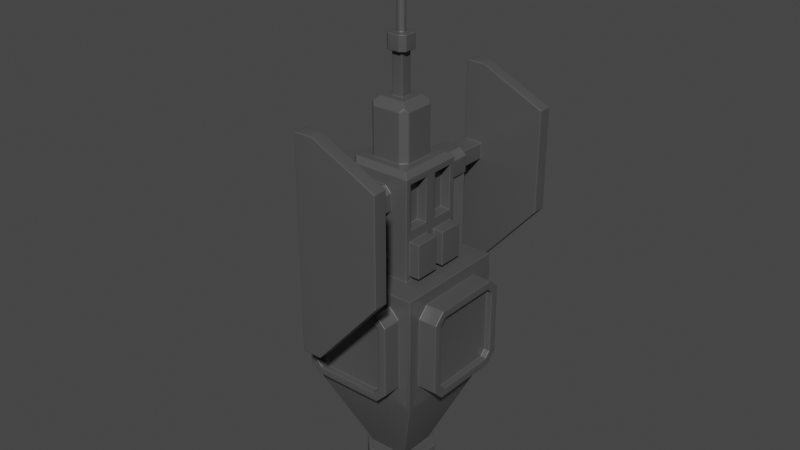 # Source: Drone.blend  (saved by Blender 3.0.42; exported with 4.5.12 LTS)
import bpy
from mathutils import Matrix  # noqa: F401  (used for matrix-valued properties, if any)

bpy.ops.wm.read_factory_settings(use_empty=True)
scene = bpy.context.scene
scene.name = 'Scene'

# ---- collections
col_collection = bpy.data.collections.new('Collection'); scene.collection.children.link(col_collection)

# ---- materials (node trees are filled in below, after node groups)
mat_material = bpy.data.materials.new('Material')
mat_material.alpha_threshold = 0.0
mat_material.use_transparent_shadow = False
mat_material.line_color = (0.0, 0.0, 0.0, 1.0)

# ---- node groups
ng_auto_smooth = bpy.data.node_groups.new('Auto Smooth', 'GeometryNodeTree')
_s = ng_auto_smooth.interface.new_socket(name='Geometry', in_out='OUTPUT', socket_type='NodeSocketGeometry')
_s = ng_auto_smooth.interface.new_socket(name='Geometry', in_out='INPUT', socket_type='NodeSocketGeometry')
_s = ng_auto_smooth.interface.new_socket(name='Angle', in_out='INPUT', socket_type='NodeSocketFloat')
_s.subtype = 'ANGLE'
_s.min_value = 0.0
_s.max_value = 3.142
ng_auto_smooth.is_modifier = True
_N = ng_auto_smooth.nodes; _L = ng_auto_smooth.links
n0 = _N.new('NodeGroupOutput'); n0.name = 'Group Output'; n0.location = (480, -100)
n1 = _N.new('NodeGroupInput'); n1.name = 'Group Input'; n1.location = (-420, -300)
n2 = _N.new('NodeGroupInput'); n2.name = 'Group Input.001'; n2.location = (-60, -100)
n3 = _N.new('GeometryNodeSetShadeSmooth'); n3.name = 'Set Shade Smooth'; n3.location = (120, -100)
n3.domain = 'EDGE'
n4 = _N.new('GeometryNodeSetShadeSmooth'); n4.name = 'Set Shade Smooth.001'; n4.location = (300, -100)
n5 = _N.new('GeometryNodeInputMeshEdgeAngle'); n5.name = 'Edge Angle'; n5.location = (-420, -220)
n6 = _N.new('GeometryNodeInputEdgeSmooth'); n6.name = 'Is Edge Smooth'; n6.location = (-60, -160)
n7 = _N.new('GeometryNodeInputShadeSmooth'); n7.name = 'Is Face Smooth'; n7.location = (-240, -340)
n8 = _N.new('FunctionNodeBooleanMath'); n8.name = 'Boolean Math'; n8.location = (-60, -220)
n9 = _N.new('FunctionNodeCompare'); n9.name = 'Compare'; n9.location = (-240, -180)
n9.operation = 'LESS_EQUAL'
_L.new(n5.outputs[0], n9.inputs[0])
_L.new(n4.outputs[0], n0.inputs[0])
_L.new(n1.outputs[1], n9.inputs[1])
_L.new(n9.outputs[0], n8.inputs[0])
_L.new(n7.outputs[0], n8.inputs[1])
_L.new(n2.outputs[0], n3.inputs[0])
_L.new(n6.outputs[0], n3.inputs[1])
_L.new(n3.outputs[0], n4.inputs[0])
_L.new(n8.outputs[0], n3.inputs[2])
n0.is_active_output = True

# ---- material node trees
mat_material.use_nodes = True; mat_material.node_tree.nodes.clear()
_N = mat_material.node_tree.nodes; _L = mat_material.node_tree.links
n0 = _N.new('ShaderNodeOutputMaterial'); n0.name = 'Material Output'; n0.location = (300, 300)
n1 = _N.new('ShaderNodeBsdfPrincipled'); n1.name = 'Principled BSDF'; n1.location = (10, 300)
n1.distribution = 'GGX'
n1.subsurface_method = 'RANDOM_WALK_SKIN'
n1.inputs[0].default_value = (0.07658, 0.07658, 0.07658, 1.0)
n1.inputs[2].default_value = 0.4
n1.inputs[3].default_value = 1.45
n1.inputs[27].default_value = (0.0, 0.0, 0.0, 1.0)
n1.inputs[28].default_value = 1.0
_L.new(n1.outputs[0], n0.inputs[0])
n0.is_active_output = True

# ---- world
world_world = bpy.data.worlds.new('World'); scene.world = world_world
world_world.use_nodes = True; world_world.node_tree.nodes.clear()
_N = world_world.node_tree.nodes; _L = world_world.node_tree.links
n0 = _N.new('ShaderNodeOutputWorld'); n0.name = 'World Output'; n0.location = (300, 300)
n1 = _N.new('ShaderNodeBackground'); n1.name = 'Background'; n1.location = (10, 300)
n1.inputs[0].default_value = (0.05088, 0.05088, 0.05088, 1.0)
_L.new(n1.outputs[0], n0.inputs[0])
n0.is_active_output = True
world_world.color = (0.05088, 0.05088, 0.05088)
world_world.use_sun_shadow = False
world_world.sun_shadow_jitter_overblur = 0.0

# ---- meshes
me_cube = bpy.data.meshes.new('Cube')
me_cube.from_pydata([(1.0, 1.0, 1.0), (1.0, 1.0, -1.0), (1.0, -1.0, 1.0), (1.0, -1.0, -1.0), (-1.0, 1.0, 1.0), (-1.0, 1.0, -1.0), (-1.0, -1.0, 1.0), (-1.0, -1.0, -1.0), (0.575, -0.575, 1.0), (0.575, 0.575, 1.0), (0.575, -0.575, 1.736), (0.575, 0.575, 1.736), (0.785, -1.0, -0.6016), (0.6016, -1.0, -0.785), (0.9146, -1.0, -0.9146), (0.6016, -1.0, 0.785), (0.785, -1.0, 0.6016), (0.9146, -1.0, 0.9146), (-0.785, -1.0, 0.6016), (-0.6016, -1.0, 0.785), (-0.9146, -1.0, 0.9146), (-0.6016, -1.0, -0.785), (-0.785, -1.0, -0.6016), (-0.9146, -1.0, -0.9146), (-1.0, -0.785, -0.6016), (-1.0, -0.6016, -0.785), (-1.0, -0.9146, -0.9146), (-1.0, -0.6016, 0.785), (-1.0, -0.785, 0.6016), (-1.0, -0.9146, 0.9146), (-1.0, 0.785, 0.6016), (-1.0, 0.6016, 0.785), (-1.0, 0.9146, 0.9146), (-1.0, 0.6016, -0.785), (-1.0, 0.785, -0.6016), (-1.0, 0.9146, -0.9146), (1.0, 0.785, -0.6016), (1.0, 0.6016, -0.785), (1.0, 0.9146, -0.9146), (1.0, 0.6016, 0.785), (1.0, 0.785, 0.6016), (1.0, 0.9146, 0.9146), (1.0, -0.785, 0.6016), (1.0, -0.6016, 0.785), (1.0, -0.9146, 0.9146), (1.0, -0.6016, -0.785), (1.0, -0.785, -0.6016), (1.0, -0.9146, -0.9146), (-0.785, 1.0, -0.6016), (-0.6016, 1.0, -0.785), (-0.9146, 1.0, -0.9146), (-0.6016, 1.0, 0.785), (-0.785, 1.0, 0.6016), (-0.9146, 1.0, 0.9146), (0.785, 1.0, 0.6016), (0.6016, 1.0, 0.785), (0.9146, 1.0, 0.9146), (0.6016, 1.0, -0.785), (0.785, 1.0, -0.6016), (0.9146, 1.0, -0.9146), (0.6437, -1.322, 0.5431), (0.5431, -1.322, 0.6437), (0.5431, -1.322, -0.6437), (0.6437, -1.322, -0.5431), (-0.6437, -1.322, -0.5431), (-0.5431, -1.322, -0.6437), (-0.5431, -1.322, 0.6437), (-0.6437, -1.322, 0.5431), (-1.322, -0.5431, -0.6437), (-1.322, -0.6437, -0.5431), (-1.322, -0.6437, 0.5431), (-1.322, -0.5431, 0.6437), (-1.322, 0.6437, -0.5431), (-1.322, 0.5431, -0.6437), (-1.322, 0.5431, 0.6437), (-1.322, 0.6437, 0.5431), (1.322, 0.6437, 0.5431), (1.322, 0.5431, 0.6437), (1.322, 0.5431, -0.6437), (1.322, 0.6437, -0.5431), (1.322, -0.6437, -0.5431), (1.322, -0.5431, -0.6437), (1.322, -0.5431, 0.6437), (1.322, -0.6437, 0.5431), (-0.6437, 1.322, 0.5431), (-0.5431, 1.322, 0.6437), (-0.5431, 1.322, -0.6437), (-0.6437, 1.322, -0.5431), (0.6437, 1.322, -0.5431), (0.5431, 1.322, -0.6437), (0.5431, 1.322, 0.6437), (0.6437, 1.322, 0.5431), (0.09779, -0.09779, 3.728), (-0.09779, -0.09779, 3.728), (0.09779, 0.09779, 3.728), (-0.09779, 0.09779, 3.728), (1.0, 0.0, 1.0), (-1.0, 0.0, 1.0), (0.575, 0.0, 1.0), (-0.575, 0.0, 1.0), (0.575, 0.0, 1.736), (-0.575, 0.0, 1.736), (0.3537, 0.0, 2.788), (-0.3537, 0.0, 2.788), (0.09779, 0.0, 3.728), (-0.09779, 0.0, 3.728), (-0.1644, -1.28, 2.122), (0.1644, -1.28, 2.122), (0.1644, -1.28, 2.402), (-0.1644, -1.28, 2.402), (0.1644, 1.28, 2.122), (-0.1644, 1.28, 2.122), (-0.1644, 1.28, 2.402), (0.1644, 1.28, 2.402), (0.1644, -1.84, 2.122), (-0.1644, -1.84, 2.122), (-0.1644, -1.84, 2.402), (0.1644, -1.84, 2.402), (-0.1644, 1.84, 2.122), (0.1644, 1.84, 2.122), (0.1644, 1.84, 2.402), (-0.1644, 1.84, 2.402), (0.1644, -2.077, 2.122), (-0.1644, -2.077, 2.122), (-0.1644, -2.077, 2.402), (0.1644, -2.077, 2.402), (-0.1644, 2.077, 2.122), (0.1644, 2.077, 2.122), (0.1644, 2.077, 2.402), (-0.1644, 2.077, 2.402), (0.1644, -1.84, 3.753), (-0.1644, -1.84, 3.753), (-0.1644, 1.84, 3.753), (0.1644, 1.84, 3.753), (0.1644, -2.077, 3.753), (-0.1644, -2.077, 3.753), (-0.1644, 2.077, 3.753), (0.1644, 2.077, 3.753), (0.1644, -1.84, 0.2184), (-0.1644, -1.84, 0.2184), (-0.1644, 1.84, 0.2184), (0.1644, 1.84, 0.2184), (0.1644, -2.077, 0.2184), (-0.1644, -2.077, 0.2184), (-0.1644, 2.077, 0.2184), (0.1644, 2.077, 0.2184), (1.27, -1.84, 2.122), (1.27, -1.84, 2.402), (1.27, 1.84, 2.402), (1.27, 1.84, 2.122), (1.27, -2.077, 2.122), (1.27, -2.077, 2.402), (1.27, 2.077, 2.402), (1.27, 2.077, 2.122), (1.27, 2.077, 3.228), (1.27, 1.84, 3.228), (1.27, -2.077, 3.228), (1.27, -1.84, 3.228), (1.27, 1.84, 1.477), (1.27, 2.077, 1.477), (1.27, -2.077, 1.477), (1.27, -1.84, 1.477), (-0.09779, 0.0, 4.435), (0.09779, 0.0, 4.435), (0.09779, -0.09779, 4.435), (-0.09779, -0.09779, 4.435), (-0.09779, 0.09779, 4.435), (0.09779, 0.09779, 4.435), (-0.1825, 0.0, 4.435), (0.1825, 0.0, 4.435), (-0.1825, 0.0, 4.692), (0.1825, 0.0, 4.692), (-0.07074, 0.0, 4.692), (0.07074, 0.0, 4.692), (-0.07074, 0.0, 6.298), (0.07074, 0.0, 6.298), (0.2241, -0.2241, 3.728), (-0.2241, -0.2241, 3.728), (0.3537, 0.0, 3.598), (0.2241, 0.0, 3.728), (-0.3537, 0.0, 3.598), (-0.2241, 0.0, 3.728), (-0.2241, 0.2241, 3.728), (0.2241, 0.2241, 3.728), (0.575, -0.575, 2.699), (0.4862, -0.4862, 2.788), (0.4862, 0.4862, 2.788), (0.575, 0.575, 2.699), (-0.4862, 0.4862, 2.788), (0.575, 0.0, 2.699), (0.4862, 0.0, 2.788), (-0.575, 0.0, 2.699), (-0.4862, 0.0, 2.788), (0.2834, -0.575, 2.119), (0.1671, -0.575, 2.003), (0.3692, -0.575, 1.924), (-0.1671, -0.575, 2.003), (-0.2834, -0.575, 2.119), (-0.3692, -0.575, 1.924), (-0.2834, 0.575, 2.119), (-0.1671, 0.575, 2.003), (-0.3692, 0.575, 1.924), (0.1671, 0.575, 2.003), (0.2834, 0.575, 2.119), (0.3692, 0.575, 1.924), (0.1671, -0.575, 2.521), (0.2834, -0.575, 2.405), (0.3826, -0.575, 2.582), (-0.2834, -0.575, 2.405), (-0.1671, -0.575, 2.521), (-0.3826, -0.575, 2.582), (-0.1671, 0.575, 2.521), (-0.2834, 0.575, 2.405), (-0.3826, 0.575, 2.582), (0.2834, 0.575, 2.405), (0.1671, 0.575, 2.521), (0.3826, 0.575, 2.582), (0.1671, -1.28, 2.003), (0.2834, -1.28, 2.119), (0.2012, -1.28, 2.085), (-0.2834, -1.28, 2.119), (-0.1671, -1.28, 2.003), (-0.2012, -1.28, 2.085), (-0.1671, 1.28, 2.003), (-0.2834, 1.28, 2.119), (-0.2012, 1.28, 2.085), (0.2834, 1.28, 2.119), (0.1671, 1.28, 2.003), (0.2012, 1.28, 2.085), (0.2834, -1.28, 2.405), (0.1671, -1.28, 2.521), (0.2012, -1.28, 2.439), (-0.1671, -1.28, 2.521), (-0.2834, -1.28, 2.405), (-0.2012, -1.28, 2.439), (-0.2834, 1.28, 2.405), (-0.1671, 1.28, 2.521), (-0.2012, 1.28, 2.439), (0.1671, 1.28, 2.521), (0.2834, 1.28, 2.405), (0.2012, 1.28, 2.439), (0.1825, -0.1034, 4.435), (0.1034, -0.1825, 4.435), (0.1266, -0.1266, 4.435), (-0.1034, -0.1825, 4.435), (-0.1825, -0.1034, 4.435), (-0.1266, -0.1266, 4.435), (-0.1825, 0.1034, 4.435), (-0.1034, 0.1825, 4.435), (-0.1266, 0.1266, 4.435), (0.1034, 0.1825, 4.435), (0.1825, 0.1034, 4.435), (0.1266, 0.1266, 4.435), (0.1034, -0.1825, 4.692), (0.1825, -0.1034, 4.692), (0.1266, -0.1266, 4.692), (-0.1825, -0.1034, 4.692), (-0.1034, -0.1825, 4.692), (-0.1266, -0.1266, 4.692), (-0.1034, 0.1825, 4.692), (-0.1825, 0.1034, 4.692), (-0.1266, 0.1266, 4.692), (0.1825, 0.1034, 4.692), (0.1034, 0.1825, 4.692), (0.1266, 0.1266, 4.692), (0.07074, -0.02429, 4.692), (0.02429, -0.07074, 4.692), (0.1036, -0.1036, 4.692), (-0.02429, -0.07074, 4.692), (-0.07074, -0.02429, 4.692), (-0.1036, -0.1036, 4.692), (-0.07074, 0.02429, 4.692), (-0.02429, 0.07074, 4.692), (-0.1036, 0.1036, 4.692), (0.02429, 0.07074, 4.692), (0.07074, 0.02429, 4.692), (0.1036, 0.1036, 4.692), (0.02429, -0.07074, 6.298), (0.07074, -0.02429, 6.298), (-0.07074, -0.02429, 6.298), (-0.02429, -0.07074, 6.298), (-0.02429, 0.07074, 6.298), (-0.07074, 0.02429, 6.298), (0.07074, 0.02429, 6.298), (0.02429, 0.07074, 6.298), (0.6016, -1.322, 0.785), (0.785, -1.322, 0.6016), (0.785, -1.322, -0.6016), (0.6016, -1.322, -0.785), (-1.322, -0.6016, 0.785), (-1.322, -0.785, 0.6016), (-1.322, -0.785, -0.6016), (-1.322, -0.6016, -0.785), (-0.6016, -1.322, -0.785), (-0.785, -1.322, -0.6016), (1.322, 0.6016, 0.785), (1.322, 0.785, 0.6016), (1.322, 0.785, -0.6016), (1.322, 0.6016, -0.785), (-1.322, 0.6016, -0.785), (-1.322, 0.785, -0.6016), (-0.6016, 1.322, 0.785), (-0.785, 1.322, 0.6016), (-0.785, 1.322, -0.6016), (-0.6016, 1.322, -0.785), (-0.785, -1.322, 0.6016), (-0.6016, -1.322, 0.785), (1.322, -0.6016, -0.785), (1.322, -0.785, -0.6016), (-1.322, 0.785, 0.6016), (-1.322, 0.6016, 0.785), (0.6016, 1.322, -0.785), (0.785, 1.322, -0.6016), (1.322, -0.785, 0.6016), (1.322, -0.6016, 0.785), (0.785, 1.322, 0.6016), (0.6016, 1.322, 0.785), (0.5431, -1.22, 0.6437), (0.6437, -1.22, 0.5431), (0.6437, -1.22, -0.5431), (0.5431, -1.22, -0.6437), (-1.22, -0.5431, 0.6437), (-1.22, -0.6437, 0.5431), (-1.22, -0.6437, -0.5431), (-1.22, -0.5431, -0.6437), (-0.5431, -1.22, -0.6437), (-0.6437, -1.22, -0.5431), (1.22, 0.5431, 0.6437), (1.22, 0.6437, 0.5431), (1.22, 0.6437, -0.5431), (1.22, 0.5431, -0.6437), (-1.22, 0.5431, -0.6437), (-1.22, 0.6437, -0.5431), (-0.5431, 1.22, 0.6437), (-0.6437, 1.22, 0.5431), (-0.6437, 1.22, -0.5431), (-0.5431, 1.22, -0.6437), (-0.6437, -1.22, 0.5431), (-0.5431, -1.22, 0.6437), (1.22, -0.5431, -0.6437), (1.22, -0.6437, -0.5431), (-1.22, 0.6437, 0.5431), (-1.22, 0.5431, 0.6437), (0.5431, 1.22, -0.6437), (0.6437, 1.22, -0.5431), (1.22, -0.6437, 0.5431), (1.22, -0.5431, 0.6437), (0.6437, 1.22, 0.5431), (0.5431, 1.22, 0.6437), (0.575, 0.1071, 1.843), (0.575, 0.4678, 1.843), (0.575, 0.4678, 2.592), (0.575, 0.1071, 2.592), (0.575, -0.4678, 1.843), (0.575, -0.1071, 1.843), (0.575, -0.1071, 2.592), (0.575, -0.4678, 2.592), (0.4035, 0.4678, 1.843), (0.4035, 0.1071, 1.843), (0.4035, 0.1071, 2.592), (0.4035, 0.4678, 2.592), (0.4035, -0.1071, 1.843), (0.4035, -0.4678, 1.843), (0.4035, -0.4678, 2.592), (0.4035, -0.1071, 2.592), (0.575, 0.07381, 1.074), (0.575, 0.5012, 1.074), (0.575, 0.5012, 1.662), (0.575, 0.07381, 1.662), (0.575, -0.5012, 1.074), (0.575, -0.07381, 1.074), (0.575, -0.07381, 1.662), (0.575, -0.5012, 1.662), (0.7606, 0.5012, 1.074), (0.7606, 0.07381, 1.074), (0.7606, 0.07381, 1.662), (0.7606, 0.5012, 1.662), (0.7606, -0.07381, 1.074), (0.7606, -0.5012, 1.074), (0.7606, -0.5012, 1.662), (0.7606, -0.07381, 1.662), (-0.4147, -0.575, 1.0), (-0.575, -0.4147, 1.0), (-0.6883, -0.6883, 1.0), (-0.575, 0.4147, 1.0), (-0.4147, 0.575, 1.0), (-0.6883, 0.6883, 1.0), (-0.4147, -0.575, 1.736), (-0.575, -0.4147, 1.736), (-0.575, 0.4147, 1.736), (-0.4147, 0.575, 1.736), (-0.575, -0.4147, 2.699), (-0.4147, -0.575, 2.601), (-0.4147, -0.575, 2.699), (-0.4862, -0.4862, 2.788), (-0.4147, 0.575, 2.601), (-0.575, 0.4147, 2.699), (-0.4147, 0.575, 2.699), (0.3537, -0.2476, 2.788), (0.2476, -0.3537, 2.788), (0.4287, -0.4287, 2.788), (-0.2476, -0.3537, 2.788), (-0.3537, -0.2476, 2.788), (-0.4287, -0.4287, 2.788), (0.2476, 0.3537, 2.788), (0.3537, 0.2476, 2.788), (0.4287, 0.4287, 2.788), (-0.3537, 0.2476, 2.788), (-0.2476, 0.3537, 2.788), (-0.4287, 0.4287, 2.788), (0.2476, -0.3537, 3.598), (0.3537, -0.2476, 3.598), (0.2925, -0.2925, 3.659), (-0.3537, -0.2476, 3.598), (-0.2476, -0.3537, 3.598), (-0.2925, -0.2925, 3.659), (-0.2476, 0.3537, 3.598), (-0.3537, 0.2476, 3.598), (-0.2925, 0.2925, 3.659), (0.3537, 0.2476, 3.598), (0.2476, 0.3537, 3.598), (0.2925, 0.2925, 3.659), (-0.3335, 0.3335, -2.586), (-0.3335, -0.3335, -2.586), (0.3335, 0.3335, -2.586), (0.3335, -0.3335, -2.586), (-0.2553, 0.5416, -2.586), (-0.5416, 0.2553, -2.586), (-0.3391, 0.3391, -2.586), (-0.5416, -0.2553, -2.586), (-0.2553, -0.5416, -2.586), (-0.3391, -0.3391, -2.586), (0.5416, 0.2553, -2.586), (0.2553, 0.5416, -2.586), (0.3391, 0.3391, -2.586), (0.2553, -0.5416, -2.586), (0.5416, -0.2553, -2.586), (0.3391, -0.3391, -2.586), (-0.5416, 0.2553, -2.844), (-0.2553, 0.5416, -2.844), (-0.2553, -0.5416, -2.844), (-0.5416, -0.2553, -2.844), (0.2553, 0.5416, -2.844), (0.5416, 0.2553, -2.844), (0.5416, -0.2553, -2.844), (0.2553, -0.5416, -2.844), (-0.2553, 0.5416, -2.971), (-0.167, 0.3285, -3.184), (-0.3285, 0.167, -3.184), (-0.5416, 0.2553, -2.971), (-0.5416, -0.2553, -2.971), (-0.3285, -0.167, -3.184), (-0.167, -0.3285, -3.184), (-0.2553, -0.5416, -2.971), (0.2553, -0.5416, -2.971), (0.167, -0.3285, -3.184), (0.3285, -0.167, -3.184), (0.5416, -0.2553, -2.971), (0.5416, 0.2553, -2.971), (0.3285, 0.167, -3.184), (0.167, 0.3285, -3.184), (0.2553, 0.5416, -2.971), (-0.575, 0.0, 2.442), (-0.575, 0.0, 1.993), (-0.575, -0.193, 2.442), (-0.575, -0.193, 1.993), (-0.575, 0.193, 1.993), (-0.575, 0.193, 2.442), (-1.159, 0.0, 2.442), (-1.159, 0.0, 1.993), (-1.159, -0.193, 2.442), (-1.159, -0.193, 1.993), (-1.159, 0.193, 1.993), (-1.159, 0.193, 2.442), (-1.37, 0.0, 1.993), (-1.37, -0.193, 1.993), (-1.37, 0.193, 1.993), (-1.159, -0.193, 1.311), (-1.159, 0.0, 1.311), (-1.159, 0.193, 1.311), (-1.37, -0.193, 1.311), (-1.37, 0.0, 1.311), (-1.37, 0.193, 1.311), (-1.159, -0.193, 1.028), (-1.159, 0.0, 1.028), (-1.159, 0.193, 1.028), (-0.5655, -0.193, 1.311), (-0.5655, 0.0, 1.311), (-0.5655, 0.193, 1.311), (-0.5655, 0.193, 1.028), (-0.5655, -0.193, 1.028), (-0.5655, 0.0, 1.028), (-1.238, 0.0, 2.442), (-1.37, 0.0, 2.31), (-1.238, -0.193, 2.442), (-1.37, -0.193, 2.31), (-1.37, 0.193, 2.31), (-1.238, 0.193, 2.442), (-1.37, -0.193, 1.139), (-1.259, -0.193, 1.028), (-1.37, 0.0, 1.139), (-1.259, 0.0, 1.028), (-1.259, 0.193, 1.028), (-1.37, 0.193, 1.139), (0.2066, 0.575, 1.284), (-0.04636, 0.575, 1.284), (-0.04636, 0.575, 1.451), (0.2066, 0.575, 1.451), (-0.04636, -0.575, 1.284), (0.2066, -0.575, 1.284), (0.2066, -0.575, 1.451), (-0.04636, -0.575, 1.451), (0.2066, 0.7789, 1.284), (-0.04636, 0.7789, 1.284), (0.2066, 0.7789, 1.451), (-0.04636, 0.7789, 1.451), (-0.04636, -0.7789, 1.284), (0.2066, -0.7789, 1.284), (-0.04636, -0.7789, 1.451), (0.2066, -0.7789, 1.451), (0.2066, 0.9562, 1.284), (-0.04636, 0.9562, 1.284), (-0.04636, -0.9562, 1.284), (0.2066, -0.9562, 1.284), (0.2066, 0.7789, 0.9673), (-0.04636, 0.7789, 0.9673), (-0.04636, -0.7789, 0.9673), (0.2066, -0.7789, 0.9673), (0.2066, 0.9562, 0.9673), (-0.04636, 0.9562, 0.9673), (-0.04636, -0.9562, 0.9673), (0.2066, -0.9562, 0.9673), (0.2066, 0.9562, 1.364), (0.2066, 0.8683, 1.451), (-0.04636, 0.8683, 1.451), (-0.04636, 0.9562, 1.364), (-0.04636, -0.9562, 1.364), (-0.04636, -0.8683, 1.451), (0.2066, -0.8683, 1.451), (0.2066, -0.9562, 1.364)], [], [(4, 97, 99, 384, 386), (3, 1, 38, 37, 45, 47), (12, 16, 286, 287), (5, 1, 424, 422), (5, 7, 26, 25, 33, 35), (7, 3, 14, 13, 21, 23), (97, 6, 383, 382, 99), (96, 0, 9, 98), (387, 10, 195, 194, 196, 198), (99, 382, 388, 101), (407, 103, 180, 417), (6, 2, 8, 381, 383), (384, 99, 101, 389), (371, 372, 379, 380), (392, 387, 198, 197, 208, 210), (390, 395, 213, 212, 199, 201), (193, 206, 229, 218), (222, 221, 217, 219, 107, 106), (21, 13, 288, 293), (18, 22, 294, 305), (7, 6, 29, 28, 24, 26), (15, 19, 306, 285), (33, 25, 292, 299), (30, 34, 300, 309), (1, 0, 41, 40, 36, 38), (27, 31, 310, 289), (45, 37, 298, 307), (42, 46, 308, 313), (48, 52, 302, 303), (39, 43, 314, 295), (57, 49, 304, 311), (54, 58, 312, 315), (82, 83, 345, 346), (5, 4, 53, 52, 48, 50), (83, 80, 340, 345), (60, 61, 317, 318), (88, 89, 343, 344), (24, 28, 290, 291), (1, 5, 50, 49, 57, 59), (2, 6, 20, 19, 15, 17), (36, 40, 296, 297), (6, 97, 4, 32, 31, 27, 29), (51, 55, 316, 301), (6, 7, 23, 22, 18, 20), (0, 96, 2, 44, 43, 39, 41), (4, 5, 35, 34, 30, 32), (4, 0, 56, 55, 51, 53), (2, 3, 47, 46, 42, 44), (0, 1, 59, 58, 54, 56), (12, 13, 14), (15, 16, 17), (18, 19, 20), (21, 22, 23), (24, 25, 26), (27, 28, 29), (30, 31, 32), (33, 34, 35), (36, 37, 38), (39, 40, 41), (42, 43, 44), (45, 46, 47), (48, 49, 50), (51, 52, 53), (54, 55, 56), (57, 58, 59), (15, 285, 286, 16), (288, 13, 12, 287), (27, 289, 290, 28), (292, 25, 24, 291), (294, 22, 21, 293), (39, 295, 296, 40), (298, 37, 36, 297), (300, 34, 33, 299), (51, 301, 302, 52), (304, 49, 48, 303), (18, 305, 306, 19), (308, 46, 45, 307), (30, 309, 310, 31), (312, 58, 57, 311), (42, 313, 314, 43), (54, 315, 316, 55), (3, 2, 17, 16, 12, 14), (93, 105, 181, 177), (191, 396, 467, 462), (188, 186, 187, 397), (355, 356, 363, 364), (95, 105, 162, 166), (104, 92, 176, 179), (105, 95, 182, 181), (404, 408, 416, 420), (104, 94, 167, 163), (350, 351, 360, 357), (95, 94, 183, 182), (398, 102, 178, 411), (366, 367, 376, 373), (214, 203, 226, 239), (2, 96, 98, 8), (0, 4, 386, 385, 9), (507, 504, 512, 514), (202, 200, 223, 227), (10, 184, 207, 206, 193, 195), (208, 197, 220, 233), (199, 212, 235, 224), (103, 402, 413, 180), (394, 185, 400, 399, 401, 403), (102, 405, 419, 178), (179, 176, 412, 411, 178), (211, 215, 238, 236), (101, 388, 465, 463), (187, 11, 204, 203, 214, 216), (11, 390, 201, 200, 202, 204), (394, 192, 191, 391), (106, 107, 114, 115), (112, 113, 120, 121), (219, 218, 229, 231, 108, 107), (234, 233, 220, 222, 106, 109), (237, 236, 238, 240, 113, 112), (228, 227, 223, 225, 111, 110), (225, 224, 235, 237, 112, 111), (240, 239, 226, 228, 110, 113), (231, 230, 232, 234, 109, 108), (142, 138, 161, 160), (125, 122, 150, 151), (113, 110, 119, 120), (108, 109, 116, 117), (109, 106, 115, 116), (111, 112, 121, 118), (110, 111, 118, 119), (107, 108, 117, 114), (123, 122, 125, 124), (127, 126, 129, 128), (116, 115, 123, 124), (118, 121, 129, 126), (118, 126, 144, 140), (117, 130, 157, 147), (122, 123, 143, 142), (145, 127, 153, 159), (130, 131, 135, 134), (132, 133, 137, 136), (117, 116, 131, 130), (128, 129, 136, 137), (124, 125, 134, 135), (116, 124, 135, 131), (129, 121, 132, 136), (121, 120, 133, 132), (141, 140, 144, 145), (139, 138, 142, 143), (123, 115, 139, 143), (119, 118, 140, 141), (114, 117, 147, 146), (115, 114, 138, 139), (119, 141, 158, 149), (126, 127, 145, 144), (148, 152, 154, 155), (148, 149, 153, 152), (146, 147, 151, 150), (151, 147, 157, 156), (153, 149, 158, 159), (146, 150, 160, 161), (138, 114, 146, 161), (134, 125, 151, 156), (120, 119, 149, 148), (128, 137, 154, 152), (122, 142, 160, 150), (133, 120, 148, 155), (127, 128, 152, 153), (137, 133, 155, 154), (141, 145, 159, 158), (130, 134, 156, 157), (185, 190, 102, 398, 400), (192, 394, 403, 402, 103), (188, 192, 103, 407, 409), (190, 186, 406, 405, 102), (186, 188, 409, 408, 404, 406), (94, 104, 179, 183), (250, 248, 259, 263), (169, 251, 262, 171), (93, 92, 164, 165), (105, 93, 165, 162), (94, 95, 166, 167), (92, 104, 163, 164), (163, 167, 252, 251, 169), (162, 165, 246, 245, 168), (241, 169, 171, 254), (247, 168, 170, 260), (166, 162, 168, 247, 249), (168, 245, 256, 170), (274, 272, 281, 284), (164, 163, 169, 241, 243), (265, 173, 175, 278), (167, 166, 249, 248, 250, 252), (165, 164, 243, 242, 244, 246), (261, 260, 170, 172, 271, 273), (170, 256, 258, 270, 269, 172), (258, 257, 253, 255, 267, 266, 268, 270), (173, 275, 283, 175), (175, 174, 279, 280, 277, 278), (271, 172, 174, 282), (283, 284, 281, 282, 174, 175), (172, 269, 279, 174), (171, 262, 264, 276, 275, 173), (264, 263, 259, 261, 273, 272, 274, 276), (255, 254, 171, 173, 265, 267), (177, 181, 180, 413, 415), (176, 177, 415, 414, 410, 412), (183, 179, 178, 419, 421), (181, 182, 418, 417, 180), (182, 183, 421, 420, 416, 418), (92, 93, 177, 176), (184, 393, 392, 210, 209, 205, 207), (190, 185, 184, 189), (395, 397, 187, 216, 215, 211, 213), (192, 188, 396, 191), (186, 190, 189, 187), (185, 394, 393, 184), (205, 209, 232, 230), (193, 194, 195), (196, 197, 198), (199, 200, 201), (202, 203, 204), (205, 206, 207), (208, 209, 210), (211, 212, 213), (214, 215, 216), (217, 218, 219), (220, 221, 222), (223, 224, 225), (226, 227, 228), (229, 230, 231), (232, 233, 234), (235, 236, 237), (238, 239, 240), (205, 230, 229, 206), (217, 194, 193, 218), (196, 221, 220, 197), (232, 209, 208, 233), (202, 227, 226, 203), (238, 215, 214, 239), (211, 236, 235, 212), (223, 200, 199, 224), (196, 194, 217, 221), (241, 242, 243), (244, 245, 246), (247, 248, 249), (250, 251, 252), (253, 254, 255), (256, 257, 258), (259, 260, 261), (262, 263, 264), (244, 257, 256, 245), (247, 260, 259, 248), (262, 251, 250, 263), (253, 242, 241, 254), (244, 242, 253, 257), (265, 266, 267), (268, 269, 270), (271, 272, 273), (274, 275, 276), (268, 280, 279, 269), (271, 282, 281, 272), (283, 275, 274, 284), (277, 266, 265, 278), (268, 266, 277, 280), (61, 60, 286, 285), (63, 62, 288, 287), (71, 70, 290, 289), (69, 68, 292, 291), (65, 64, 294, 293), (77, 76, 296, 295), (79, 78, 298, 297), (73, 72, 300, 299), (85, 84, 302, 301), (87, 86, 304, 303), (67, 66, 306, 305), (81, 80, 308, 307), (75, 74, 310, 309), (89, 88, 312, 311), (83, 82, 314, 313), (91, 90, 316, 315), (62, 65, 293, 288), (60, 63, 287, 286), (66, 61, 285, 306), (64, 67, 305, 294), (68, 73, 299, 292), (70, 69, 291, 290), (74, 71, 289, 310), (72, 75, 309, 300), (78, 81, 307, 298), (76, 79, 297, 296), (82, 77, 295, 314), (80, 83, 313, 308), (84, 87, 303, 302), (86, 89, 311, 304), (90, 85, 301, 316), (88, 91, 315, 312), (320, 319, 318, 317, 338, 337, 326, 325), (324, 323, 322, 321, 342, 341, 332, 331), (330, 329, 328, 327, 346, 345, 340, 339), (336, 335, 334, 333, 348, 347, 344, 343), (62, 63, 319, 320), (87, 84, 334, 335), (90, 91, 347, 348), (70, 71, 321, 322), (89, 86, 336, 343), (65, 62, 320, 325), (68, 69, 323, 324), (85, 90, 348, 333), (63, 60, 318, 319), (64, 65, 325, 326), (91, 88, 344, 347), (61, 66, 338, 317), (76, 77, 327, 328), (67, 64, 326, 337), (78, 79, 329, 330), (73, 68, 324, 331), (72, 73, 331, 332), (69, 70, 322, 323), (84, 85, 333, 334), (71, 74, 342, 321), (86, 87, 335, 336), (75, 72, 332, 341), (66, 67, 337, 338), (81, 78, 330, 339), (80, 81, 339, 340), (79, 76, 328, 329), (74, 75, 341, 342), (77, 82, 346, 327), (100, 11, 350, 349), (11, 187, 351, 350), (187, 189, 352, 351), (189, 100, 349, 352), (10, 100, 354, 353), (100, 189, 355, 354), (189, 184, 356, 355), (184, 10, 353, 356), (358, 357, 360, 359), (362, 361, 364, 363), (349, 350, 357, 358), (356, 353, 362, 363), (351, 352, 359, 360), (352, 349, 358, 359), (354, 355, 364, 361), (353, 354, 361, 362), (98, 9, 366, 365), (9, 11, 367, 366), (11, 100, 368, 367), (100, 98, 365, 368), (8, 98, 370, 369), (98, 100, 371, 370), (100, 10, 372, 371), (10, 8, 369, 372), (374, 373, 376, 375), (378, 377, 380, 379), (365, 366, 373, 374), (372, 369, 378, 379), (367, 368, 375, 376), (368, 365, 374, 375), (370, 371, 380, 377), (369, 370, 377, 378), (381, 382, 383), (384, 385, 386), (391, 392, 393, 394), (395, 396, 188, 397), (381, 387, 388, 382), (390, 385, 384, 389), (391, 388, 387, 392), (395, 390, 389, 396), (506, 507, 514, 515), (398, 399, 400), (401, 402, 403), (404, 405, 406), (407, 408, 409), (410, 411, 412), (413, 414, 415), (416, 417, 418), (419, 420, 421), (413, 402, 401, 414), (398, 411, 410, 399), (404, 420, 419, 405), (416, 408, 407, 417), (401, 399, 410, 414), (432, 436, 444, 443), (3, 7, 423, 425), (7, 5, 422, 423), (1, 3, 425, 424), (435, 430, 440, 445), (426, 433, 442, 439), (442, 443, 458, 461), (429, 427, 438, 441), (424, 425, 437, 436, 432, 434), (422, 424, 434, 433, 426, 428), (425, 423, 431, 430, 435, 437), (426, 427, 428), (429, 430, 431), (432, 433, 434), (435, 436, 437), (426, 439, 438, 427), (440, 430, 429, 441), (435, 445, 444, 436), (442, 433, 432, 443), (423, 422, 428, 427, 429, 431), (439, 442, 461, 446), (448, 447, 460, 459, 456, 455, 452, 451), (444, 445, 454, 457), (440, 441, 450, 453), (443, 444, 457, 458), (441, 438, 449, 450), (445, 440, 453, 454), (447, 448, 449, 446), (451, 452, 453, 450), (455, 456, 457, 454), (459, 460, 461, 458), (460, 447, 446, 461), (448, 451, 450, 449), (452, 455, 454, 453), (456, 459, 458, 457), (438, 439, 446, 449), (466, 463, 469, 472), (462, 467, 473, 468), (391, 191, 462, 464), (389, 101, 463, 466), (388, 391, 464, 465), (396, 389, 466, 467), (471, 470, 494, 495, 475), (473, 472, 476, 496, 497), (467, 466, 472, 473), (464, 462, 468, 470), (463, 465, 471, 469), (465, 464, 470, 471), (468, 473, 497, 492), (470, 468, 492, 494), (471, 475, 480, 477), (476, 474, 493, 496), (476, 472, 479, 482), (481, 482, 503, 500), (472, 469, 478, 479), (475, 474, 481, 480), (474, 476, 482, 481), (469, 471, 477, 478), (482, 479, 485, 502, 503), (477, 480, 498, 499, 483), (484, 483, 499, 501), (484, 485, 489, 491), (485, 484, 501, 502), (477, 483, 490, 486), (487, 486, 490, 491), (488, 487, 491, 489), (478, 477, 486, 487), (485, 479, 488, 489), (479, 478, 487, 488), (483, 484, 491, 490), (494, 492, 493, 495), (492, 497, 496, 493), (474, 475, 495, 493), (498, 500, 501, 499), (500, 503, 502, 501), (480, 481, 500, 498), (9, 385, 505, 504), (385, 390, 506, 505), (390, 11, 507, 506), (11, 9, 504, 507), (381, 8, 509, 508), (8, 10, 510, 509), (10, 387, 511, 510), (387, 381, 508, 511), (517, 519, 538, 539, 523), (517, 523, 531, 527), (509, 510, 519, 517), (508, 509, 517, 516), (505, 506, 515, 513), (510, 511, 518, 519), (504, 505, 513, 512), (511, 508, 516, 518), (515, 514, 533, 534), (519, 518, 537, 538), (522, 523, 539, 536), (513, 515, 534, 535, 521), (520, 521, 535, 532), (512, 513, 525, 524), (518, 516, 522, 536, 537), (524, 525, 529, 528), (526, 527, 531, 530), (523, 522, 530, 531), (521, 520, 528, 529), (520, 512, 524, 528), (522, 516, 526, 530), (516, 517, 527, 526), (513, 521, 529, 525), (534, 533, 532, 535), (538, 537, 536, 539), (514, 512, 520, 532, 533)])
me_cube.polygons.foreach_set('use_smooth', [True] * 491)
_uv = me_cube.uv_layers.new(name='UVMap')
_uv.uv.foreach_set('vector', [0.625, 0.25, 0.625, 0.125, 0.625, 0.125, 0.625, 0.2152, 0.625, 0.25, 0.375, 0.75, 0.375, 0.5, 0.3857, 0.5107, 0.4019, 0.5498, 0.4019, 0.7002, 0.3857, 0.7393, 0.4248, 0.7769, 0.5752, 0.7769, 0.5752, 0.7769, 0.4248, 0.7769, 0.375, 0.25, 0.375, 0.5, 0.375, 0.5, 0.375, 0.25, 0.375, 0.25, 0.375, 0.0, 0.3857, 0.01067, 0.4019, 0.0498, 0.4019, 0.2002, 0.3857, 0.2393, 0.375, 1.0, 0.375, 0.75, 0.3857, 0.7607, 0.4019, 0.7998, 0.4019, 0.9502, 0.3857, 0.9893, 0.625, 0.125, 0.625, 0.0, 0.625, 0.0, 0.625, 0.03485, 0.625, 0.125, 0.625, 0.625, 0.625, 0.5, 0.625, 0.5, 0.625, 0.625, 0.625, 0.9652, 0.625, 0.75, 0.625, 0.75, 0.625, 0.8013, 0.625, 0.9487, 0.625, 1.0, 0.625, 0.125, 0.625, 0.03485, 0.625, 0.03485, 0.625, 0.125, 0.625, 0.2125, 0.625, 0.125, 0.625, 0.125, 0.625, 0.2125, 0.625, 1.0, 0.625, 0.75, 0.625, 0.75, 0.625, 0.9652, 0.625, 1.0, 0.625, 0.2152, 0.625, 0.125, 0.625, 0.125, 0.625, 0.2152, 0.625, 0.641, 0.625, 0.734, 0.625, 0.734, 0.625, 0.641, 0.625, 0.0, 0.625, 0.0, 0.625, 0.0, 0.625, 0.0, 0.625, 0.0, 0.625, 0.0, 0.625, 0.25, 0.625, 0.25, 0.625, 0.25, 0.625, 0.25, 0.625, 0.25, 0.625, 0.25, 0.625, 0.75, 0.625, 0.75, 0.625, 0.75, 0.625, 0.75, 0.625, 0.9637, 0.625, 0.9487, 0.625, 0.8013, 0.625, 0.7863, 0.625, 0.8025, 0.625, 0.9475, 0.4019, 0.9502, 0.4019, 0.7998, 0.4019, 0.7998, 0.4019, 0.9502, 0.5752, 0.9731, 0.4248, 0.9731, 0.4248, 0.9731, 0.5752, 0.9731, 0.375, 0.0, 0.625, 0.0, 0.6143, 0.01067, 0.5752, 0.02688, 0.4248, 0.02688, 0.3857, 0.01067, 0.5981, 0.7998, 0.5981, 0.9502, 0.5981, 0.9502, 0.5981, 0.7998, 0.4019, 0.2002, 0.4019, 0.0498, 0.4019, 0.0498, 0.4019, 0.2002, 0.5752, 0.2231, 0.4248, 0.2231, 0.4248, 0.2231, 0.5752, 0.2231, 0.375, 0.5, 0.625, 0.5, 0.6143, 0.5107, 0.5752, 0.5269, 0.4248, 0.5269, 0.3857, 0.5107, 0.5981, 0.0498, 0.5981, 0.2002, 0.5981, 0.2002, 0.5981, 0.0498, 0.4019, 0.7002, 0.4019, 0.5498, 0.4019, 0.5498, 0.4019, 0.7002, 0.5752, 0.7231, 0.4248, 0.7231, 0.4248, 0.7231, 0.5752, 0.7231, 0.4248, 0.2769, 0.5752, 0.2769, 0.5752, 0.2769, 0.4248, 0.2769, 0.5981, 0.5498, 0.5981, 0.7002, 0.5981, 0.7002, 0.5981, 0.5498, 0.4019, 0.4502, 0.4019, 0.2998, 0.4019, 0.2998, 0.4019, 0.4502, 0.5752, 0.4731, 0.4248, 0.4731, 0.4248, 0.4731, 0.5752, 0.4731, 0.5805, 0.6929, 0.5679, 0.7055, 0.5679, 0.7055, 0.5805, 0.6929, 0.375, 0.25, 0.625, 0.25, 0.6143, 0.2607, 0.5752, 0.2769, 0.4248, 0.2769, 0.3857, 0.2607, 0.5679, 0.7055, 0.4321, 0.7055, 0.4321, 0.7055, 0.5679, 0.7055, 0.5679, 0.7945, 0.5805, 0.8071, 0.5805, 0.8071, 0.5679, 0.7945, 0.4321, 0.4555, 0.4195, 0.4429, 0.4195, 0.4429, 0.4321, 0.4555, 0.4248, 0.02688, 0.5752, 0.02688, 0.5752, 0.02688, 0.4248, 0.02688, 0.375, 0.5, 0.375, 0.25, 0.3857, 0.2607, 0.4019, 0.2998, 0.4019, 0.4502, 0.3857, 0.4893, 0.625, 0.75, 0.625, 1.0, 0.6143, 0.9893, 0.5981, 0.9502, 0.5981, 0.7998, 0.6143, 0.7607, 0.4248, 0.5269, 0.5752, 0.5269, 0.5752, 0.5269, 0.4248, 0.5269, 0.625, 0.0, 0.625, 0.125, 0.625, 0.25, 0.6143, 0.2393, 0.5981, 0.2002, 0.5981, 0.0498, 0.6143, 0.01067, 0.5981, 0.2998, 0.5981, 0.4502, 0.5981, 0.4502, 0.5981, 0.2998, 0.625, 1.0, 0.375, 1.0, 0.3857, 0.9893, 0.4248, 0.9731, 0.5752, 0.9731, 0.6143, 0.9893, 0.625, 0.5, 0.625, 0.625, 0.625, 0.75, 0.6143, 0.7393, 0.5981, 0.7002, 0.5981, 0.5498, 0.6143, 0.5107, 0.625, 0.25, 0.375, 0.25, 0.3857, 0.2393, 0.4248, 0.2231, 0.5752, 0.2231, 0.6143, 0.2393, 0.625, 0.25, 0.625, 0.5, 0.6143, 0.4893, 0.5981, 0.4502, 0.5981, 0.2998, 0.6143, 0.2607, 0.625, 0.75, 0.375, 0.75, 0.3857, 0.7393, 0.4248, 0.7231, 0.5752, 0.7231, 0.6143, 0.7393, 0.625, 0.5, 0.375, 0.5, 0.3857, 0.4893, 0.4248, 0.4731, 0.5752, 0.4731, 0.6143, 0.4893, 0.4248, 0.7769, 0.4019, 0.7769, 0.3857, 0.7607, 0.5981, 0.7998, 0.5981, 0.7769, 0.6143, 0.7607, 0.5752, 0.9731, 0.5981, 0.9731, 0.6143, 0.9893, 0.4019, 0.9502, 0.4019, 0.9731, 0.3857, 0.9893, 0.4248, 0.02688, 0.4019, 0.02688, 0.3857, 0.01067, 0.5981, 0.0498, 0.5981, 0.02688, 0.6143, 0.01067, 0.5752, 0.2231, 0.5981, 0.2231, 0.6143, 0.2393, 0.4019, 0.2002, 0.4019, 0.2231, 0.3857, 0.2393, 0.4248, 0.5269, 0.4019, 0.5269, 0.3857, 0.5107, 0.5981, 0.5498, 0.5981, 0.5269, 0.6143, 0.5107, 0.5752, 0.7231, 0.5981, 0.7231, 0.6143, 0.7393, 0.4019, 0.7002, 0.4019, 0.7231, 0.3857, 0.7393, 0.4248, 0.2769, 0.4019, 0.2769, 0.3857, 0.2607, 0.5981, 0.2998, 0.5981, 0.2769, 0.6143, 0.2607, 0.5752, 0.4731, 0.5981, 0.4731, 0.6143, 0.4893, 0.4019, 0.4502, 0.4019, 0.4731, 0.3857, 0.4893, 0.5981, 0.7998, 0.5981, 0.7998, 0.5752, 0.7769, 0.5752, 0.7769, 0.4019, 0.7998, 0.4019, 0.7998, 0.4248, 0.7769, 0.4248, 0.7769, 0.5981, 0.0498, 0.5981, 0.0498, 0.5752, 0.02688, 0.5752, 0.02688, 0.4019, 0.0498, 0.4019, 0.0498, 0.4248, 0.02688, 0.4248, 0.02688, 0.4248, 0.9731, 0.4248, 0.9731, 0.4019, 0.9502, 0.4019, 0.9502, 0.5981, 0.5498, 0.5981, 0.5498, 0.5752, 0.5269, 0.5752, 0.5269, 0.4019, 0.5498, 0.4019, 0.5498, 0.4248, 0.5269, 0.4248, 0.5269, 0.4248, 0.2231, 0.4248, 0.2231, 0.4019, 0.2002, 0.4019, 0.2002, 0.5981, 0.2998, 0.5981, 0.2998, 0.5752, 0.2769, 0.5752, 0.2769, 0.4019, 0.2998, 0.4019, 0.2998, 0.4248, 0.2769, 0.4248, 0.2769, 0.5752, 0.9731, 0.5752, 0.9731, 0.5981, 0.9502, 0.5981, 0.9502, 0.4248, 0.7231, 0.4248, 0.7231, 0.4019, 0.7002, 0.4019, 0.7002, 0.5752, 0.2231, 0.5752, 0.2231, 0.5981, 0.2002, 0.5981, 0.2002, 0.4248, 0.4731, 0.4248, 0.4731, 0.4019, 0.4502, 0.4019, 0.4502, 0.5752, 0.7231, 0.5752, 0.7231, 0.5981, 0.7002, 0.5981, 0.7002, 0.5752, 0.4731, 0.5752, 0.4731, 0.5981, 0.4502, 0.5981, 0.4502, 0.375, 0.75, 0.625, 0.75, 0.6143, 0.7607, 0.5752, 0.7769, 0.4248, 0.7769, 0.3857, 0.7607, 0.7846, 0.6596, 0.7846, 0.625, 0.8292, 0.625, 0.8292, 0.7042, 0.625, 0.125, 0.625, 0.2152, 0.625, 0.2152, 0.625, 0.125, 0.625, 0.25, 0.625, 0.5, 0.625, 0.5246, 0.625, 0.2671, 0.625, 0.6483, 0.625, 0.7267, 0.625, 0.7267, 0.625, 0.6483, 0.7846, 0.5904, 0.7846, 0.625, 0.7846, 0.625, 0.7846, 0.5904, 0.7154, 0.625, 0.7154, 0.6596, 0.6708, 0.7042, 0.6708, 0.625, 0.7846, 0.625, 0.7846, 0.5904, 0.8292, 0.5458, 0.8292, 0.625, 0.625, 0.4625, 0.625, 0.2875, 0.625, 0.2875, 0.625, 0.4625, 0.7154, 0.625, 0.7154, 0.5904, 0.7154, 0.5904, 0.7154, 0.625, 0.625, 0.5233, 0.625, 0.5233, 0.625, 0.5233, 0.625, 0.5233, 0.7846, 0.5904, 0.7154, 0.5904, 0.6708, 0.5458, 0.8292, 0.5458, 0.625, 0.7125, 0.625, 0.625, 0.625, 0.625, 0.625, 0.7125, 0.625, 0.516, 0.625, 0.516, 0.625, 0.516, 0.625, 0.516, 0.625, 0.5, 0.625, 0.5, 0.625, 0.5, 0.625, 0.5, 0.625, 0.75, 0.625, 0.625, 0.625, 0.625, 0.625, 0.75, 0.625, 0.5, 0.625, 0.25, 0.625, 0.25, 0.625, 0.2848, 0.625, 0.5, 0.625, 0.4382, 0.625, 0.4382, 0.625, 0.4382, 0.625, 0.4382, 0.625, 0.4487, 0.625, 0.3013, 0.625, 0.3013, 0.625, 0.4487, 0.625, 0.75, 0.625, 0.75, 0.625, 0.75, 0.625, 0.75, 0.625, 0.75, 0.625, 0.75, 0.625, 0.0, 0.625, 0.0, 0.625, 0.0, 0.625, 0.0, 0.625, 0.25, 0.625, 0.25, 0.625, 0.25, 0.625, 0.25, 0.625, 0.125, 0.625, 0.03749, 0.625, 0.03749, 0.625, 0.125, 0.625, 1.0, 0.625, 0.75, 0.625, 0.75, 0.625, 0.7875, 0.625, 0.9625, 0.625, 1.0, 0.625, 0.625, 0.625, 0.5375, 0.625, 0.5375, 0.625, 0.625, 0.6708, 0.625, 0.6708, 0.7042, 0.6466, 0.7284, 0.625, 0.7125, 0.625, 0.625, 0.625, 0.3013, 0.625, 0.4487, 0.625, 0.4487, 0.625, 0.3013, 0.625, 0.125, 0.625, 0.03485, 0.625, 0.03485, 0.625, 0.125, 0.625, 0.5, 0.625, 0.5, 0.625, 0.5, 0.625, 0.5, 0.625, 0.5, 0.625, 0.5, 0.625, 0.5, 0.625, 0.2848, 0.625, 0.25, 0.625, 0.3013, 0.625, 0.4487, 0.625, 0.5, 0.625, 0.0, 0.625, 0.125, 0.625, 0.125, 0.625, 0.03485, 0.625, 0.9475, 0.625, 0.8025, 0.625, 0.8025, 0.625, 0.9475, 0.625, 0.3025, 0.625, 0.4475, 0.625, 0.4475, 0.625, 0.3025, 0.625, 0.7863, 0.625, 0.75, 0.625, 0.75, 0.625, 0.7863, 0.625, 0.8025, 0.625, 0.8025, 0.625, 0.9637, 0.625, 1.0, 0.625, 1.0, 0.625, 0.9637, 0.625, 0.9475, 0.625, 0.9475, 0.625, 0.2863, 0.625, 0.3013, 0.625, 0.4487, 0.625, 0.4637, 0.625, 0.4475, 0.625, 0.3025, 0.625, 0.4637, 0.625, 0.4487, 0.625, 0.3013, 0.625, 0.2863, 0.625, 0.3025, 0.625, 0.4475, 0.625, 0.2863, 0.625, 0.25, 0.625, 0.25, 0.625, 0.2863, 0.625, 0.3025, 0.625, 0.3025, 0.625, 0.4637, 0.625, 0.5, 0.625, 0.5, 0.625, 0.4637, 0.625, 0.4475, 0.625, 0.4475, 0.625, 0.7863, 0.625, 0.8013, 0.625, 0.9487, 0.625, 0.9637, 0.625, 0.9475, 0.625, 0.8025, 0.625, 0.8025, 0.625, 0.8025, 0.625, 0.8025, 0.625, 0.8025, 0.625, 0.8025, 0.625, 0.8025, 0.625, 0.8025, 0.625, 0.8025, 0.625, 0.4475, 0.625, 0.4475, 0.625, 0.4475, 0.625, 0.4475, 0.625, 0.8025, 0.625, 0.9475, 0.625, 0.9475, 0.625, 0.8025, 0.625, 0.9475, 0.625, 0.9475, 0.625, 0.9475, 0.625, 0.9475, 0.625, 0.3025, 0.625, 0.3025, 0.625, 0.3025, 0.625, 0.3025, 0.625, 0.4475, 0.625, 0.3025, 0.625, 0.3025, 0.625, 0.4475, 0.625, 0.8025, 0.625, 0.8025, 0.625, 0.8025, 0.625, 0.8025, 0.625, 0.9475, 0.625, 0.8025, 0.625, 0.8025, 0.625, 0.9475, 0.625, 0.4475, 0.625, 0.3025, 0.625, 0.3025, 0.625, 0.4475, 0.625, 0.9475, 0.625, 0.9475, 0.625, 0.9475, 0.625, 0.9475, 0.625, 0.3025, 0.625, 0.3025, 0.625, 0.3025, 0.625, 0.3025, 0.625, 0.3025, 0.625, 0.3025, 0.625, 0.3025, 0.625, 0.3025, 0.625, 0.8025, 0.625, 0.8025, 0.625, 0.8025, 0.625, 0.8025, 0.625, 0.8025, 0.625, 0.9475, 0.625, 0.9475, 0.625, 0.8025, 0.625, 0.4475, 0.625, 0.4475, 0.625, 0.4475, 0.625, 0.4475, 0.625, 0.8025, 0.625, 0.9475, 0.625, 0.9475, 0.625, 0.8025, 0.625, 0.3025, 0.625, 0.4475, 0.625, 0.4475, 0.625, 0.3025, 0.625, 0.8025, 0.625, 0.9475, 0.625, 0.9475, 0.625, 0.8025, 0.625, 0.4475, 0.625, 0.3025, 0.625, 0.3025, 0.625, 0.4475, 0.625, 0.9475, 0.625, 0.8025, 0.625, 0.8025, 0.625, 0.9475, 0.625, 0.9475, 0.625, 0.9475, 0.625, 0.9475, 0.625, 0.9475, 0.625, 0.3025, 0.625, 0.3025, 0.625, 0.3025, 0.625, 0.3025, 0.625, 0.3025, 0.625, 0.4475, 0.625, 0.4475, 0.625, 0.3025, 0.625, 0.4475, 0.625, 0.3025, 0.625, 0.3025, 0.625, 0.4475, 0.625, 0.9475, 0.625, 0.8025, 0.625, 0.8025, 0.625, 0.9475, 0.625, 0.9475, 0.625, 0.9475, 0.625, 0.9475, 0.625, 0.9475, 0.625, 0.4475, 0.625, 0.3025, 0.625, 0.3025, 0.625, 0.4475, 0.625, 0.8025, 0.625, 0.8025, 0.625, 0.8025, 0.625, 0.8025, 0.625, 0.9475, 0.625, 0.8025, 0.625, 0.8025, 0.625, 0.9475, 0.625, 0.4475, 0.625, 0.4475, 0.625, 0.4475, 0.625, 0.4475, 0.625, 0.3025, 0.625, 0.4475, 0.625, 0.4475, 0.625, 0.3025, 0.625, 0.4475, 0.625, 0.4475, 0.625, 0.4475, 0.625, 0.4475, 0.625, 0.4475, 0.625, 0.4475, 0.625, 0.4475, 0.625, 0.4475, 0.625, 0.8025, 0.625, 0.8025, 0.625, 0.8025, 0.625, 0.8025, 0.625, 0.8025, 0.625, 0.8025, 0.625, 0.8025, 0.625, 0.8025, 0.625, 0.4475, 0.625, 0.4475, 0.625, 0.4475, 0.625, 0.4475, 0.625, 0.8025, 0.625, 0.8025, 0.625, 0.8025, 0.625, 0.8025, 0.625, 0.8025, 0.625, 0.8025, 0.625, 0.8025, 0.625, 0.8025, 0.625, 0.8025, 0.625, 0.8025, 0.625, 0.8025, 0.625, 0.8025, 0.625, 0.4475, 0.625, 0.4475, 0.625, 0.4475, 0.625, 0.4475, 0.625, 0.4475, 0.625, 0.4475, 0.625, 0.4475, 0.625, 0.4475, 0.625, 0.8025, 0.625, 0.8025, 0.625, 0.8025, 0.625, 0.8025, 0.625, 0.4475, 0.625, 0.4475, 0.625, 0.4475, 0.625, 0.4475, 0.625, 0.4475, 0.625, 0.4475, 0.625, 0.4475, 0.625, 0.4475, 0.625, 0.4475, 0.625, 0.4475, 0.625, 0.4475, 0.625, 0.4475, 0.625, 0.4475, 0.625, 0.4475, 0.625, 0.4475, 0.625, 0.4475, 0.625, 0.8025, 0.625, 0.8025, 0.625, 0.8025, 0.625, 0.8025, 0.625, 0.75, 0.625, 0.625, 0.625, 0.625, 0.625, 0.7125, 0.625, 0.75, 0.625, 0.125, 0.625, 0.0, 0.625, 0.0, 0.625, 0.03749, 0.625, 0.125, 0.625, 0.25, 0.625, 0.125, 0.625, 0.125, 0.625, 0.2125, 0.625, 0.25, 0.625, 0.625, 0.625, 0.5, 0.625, 0.5, 0.625, 0.5375, 0.625, 0.625, 0.625, 0.5, 0.625, 0.25, 0.625, 0.25, 0.625, 0.2875, 0.625, 0.4625, 0.625, 0.5, 0.7154, 0.5904, 0.7154, 0.625, 0.6708, 0.625, 0.6708, 0.5458, 0.7304, 0.5904, 0.7696, 0.5904, 0.7696, 0.5904, 0.7304, 0.5904, 0.7154, 0.625, 0.7154, 0.6054, 0.7154, 0.6054, 0.7154, 0.625, 0.7846, 0.6596, 0.7154, 0.6596, 0.7154, 0.6596, 0.7846, 0.6596, 0.7846, 0.625, 0.7846, 0.6596, 0.7846, 0.6596, 0.7846, 0.625, 0.7154, 0.5904, 0.7846, 0.5904, 0.7846, 0.5904, 0.7154, 0.5904, 0.7154, 0.6596, 0.7154, 0.625, 0.7154, 0.625, 0.7154, 0.6596, 0.7154, 0.625, 0.7154, 0.5904, 0.7154, 0.5904, 0.7154, 0.6054, 0.7154, 0.625, 0.7846, 0.625, 0.7846, 0.6596, 0.7846, 0.6596, 0.7846, 0.6446, 0.7846, 0.625, 0.7154, 0.6446, 0.7154, 0.625, 0.7154, 0.625, 0.7154, 0.6446, 0.7846, 0.6054, 0.7846, 0.625, 0.7846, 0.625, 0.7846, 0.6054, 0.7846, 0.5904, 0.7846, 0.625, 0.7846, 0.625, 0.7846, 0.6054, 0.7846, 0.5904, 0.7846, 0.625, 0.7846, 0.6446, 0.7846, 0.6446, 0.7846, 0.625, 0.7381, 0.5904, 0.7619, 0.5904, 0.7619, 0.5904, 0.7381, 0.5904, 0.7154, 0.6596, 0.7154, 0.625, 0.7154, 0.625, 0.7154, 0.6446, 0.7154, 0.6596, 0.7154, 0.6369, 0.7154, 0.625, 0.7154, 0.625, 0.7154, 0.6369, 0.7154, 0.5904, 0.7846, 0.5904, 0.7846, 0.5904, 0.7696, 0.5904, 0.7304, 0.5904, 0.7154, 0.5904, 0.7846, 0.6596, 0.7154, 0.6596, 0.7154, 0.6596, 0.7304, 0.6596, 0.7696, 0.6596, 0.7846, 0.6596, 0.7846, 0.5904, 0.7846, 0.6054, 0.7846, 0.625, 0.7846, 0.625, 0.7846, 0.6131, 0.7846, 0.5904, 0.7846, 0.625, 0.7846, 0.6446, 0.7846, 0.6596, 0.7846, 0.6596, 0.7846, 0.6369, 0.7846, 0.625, 0.7846, 0.6596, 0.7696, 0.6596, 0.7304, 0.6596, 0.7154, 0.6596, 0.7154, 0.6596, 0.7381, 0.6596, 0.7619, 0.6596, 0.7846, 0.6596, 0.7154, 0.625, 0.7154, 0.6131, 0.7154, 0.6131, 0.7154, 0.625, 0.7154, 0.625, 0.7846, 0.625, 0.7846, 0.6369, 0.7619, 0.6596, 0.7381, 0.6596, 0.7154, 0.6369, 0.7846, 0.6131, 0.7846, 0.625, 0.7846, 0.625, 0.7846, 0.6131, 0.7154, 0.6131, 0.7381, 0.5904, 0.7619, 0.5904, 0.7846, 0.6131, 0.7846, 0.625, 0.7154, 0.625, 0.7846, 0.625, 0.7846, 0.6369, 0.7846, 0.6369, 0.7846, 0.625, 0.7154, 0.625, 0.7154, 0.6054, 0.7154, 0.5904, 0.7154, 0.5904, 0.7154, 0.6131, 0.7154, 0.625, 0.7154, 0.5904, 0.7304, 0.5904, 0.7696, 0.5904, 0.7846, 0.5904, 0.7846, 0.5904, 0.7619, 0.5904, 0.7381, 0.5904, 0.7154, 0.5904, 0.7154, 0.6596, 0.7154, 0.6446, 0.7154, 0.625, 0.7154, 0.625, 0.7154, 0.6369, 0.7154, 0.6596, 0.625, 0.0458, 0.625, 0.125, 0.625, 0.125, 0.625, 0.03749, 0.625, 0.02164, 0.625, 0.7958, 0.625, 0.9542, 0.625, 0.9784, 0.625, 0.9625, 0.625, 0.7875, 0.625, 0.7716, 0.6708, 0.5458, 0.6708, 0.625, 0.625, 0.625, 0.625, 0.5375, 0.6466, 0.5216, 0.625, 0.125, 0.625, 0.2042, 0.625, 0.2284, 0.625, 0.2125, 0.625, 0.125, 0.625, 0.2958, 0.625, 0.4542, 0.625, 0.4784, 0.625, 0.4625, 0.625, 0.2875, 0.625, 0.2716, 0.7154, 0.6596, 0.7846, 0.6596, 0.8292, 0.7042, 0.6708, 0.7042, 0.625, 0.7254, 0.625, 0.9829, 0.625, 1.011, 0.625, 1.008, 0.625, 0.9487, 0.625, 0.8013, 0.625, 0.7416, 0.625, 0.625, 0.625, 0.75, 0.625, 0.75, 0.625, 0.625, 0.625, 0.2389, 0.625, 0.2671, 0.625, 0.5246, 0.625, 0.5084, 0.625, 0.4487, 0.625, 0.3013, 0.625, 0.2416, 0.625, 0.125, 0.625, 0.25, 0.625, 0.2152, 0.625, 0.125, 0.625, 0.5, 0.625, 0.625, 0.625, 0.625, 0.625, 0.5, 0.625, 0.75, 0.625, 1.0, 0.625, 0.9829, 0.625, 0.7254, 0.625, 0.8013, 0.625, 0.9487, 0.625, 0.9487, 0.625, 0.8013, 0.625, 0.75, 0.625, 0.75, 0.625, 0.75, 0.625, 0.9487, 0.625, 1.0, 0.625, 1.0, 0.625, 0.25, 0.625, 0.25, 0.625, 0.25, 0.625, 0.4487, 0.625, 0.5, 0.625, 0.5, 0.625, 0.75, 0.625, 0.75, 0.625, 0.75, 0.625, 0.0, 0.625, 0.0, 0.625, 0.0, 0.625, 0.25, 0.625, 0.25, 0.625, 0.25, 0.625, 0.5, 0.625, 0.5, 0.625, 0.5, 0.625, 0.8013, 0.625, 0.75, 0.625, 0.7863, 0.625, 1.0, 0.625, 0.9487, 0.625, 0.9637, 0.625, 0.3013, 0.625, 0.25, 0.625, 0.2863, 0.625, 0.5, 0.625, 0.5, 0.625, 0.4637, 0.625, 0.75, 0.625, 0.75, 0.625, 0.7863, 0.625, 0.9487, 0.625, 1.0, 0.625, 0.9637, 0.625, 0.25, 0.625, 0.25, 0.625, 0.2863, 0.625, 0.4487, 0.625, 0.5, 0.625, 0.4637, 0.625, 0.8013, 0.625, 0.8013, 0.625, 0.75, 0.625, 0.75, 0.625, 0.8013, 0.625, 0.8013, 0.625, 0.75, 0.625, 0.75, 0.625, 0.9487, 0.625, 0.9487, 0.625, 1.0, 0.625, 1.0, 0.625, 0.0, 0.625, 0.0, 0.625, 0.0, 0.625, 0.0, 0.625, 0.4487, 0.625, 0.4487, 0.625, 0.5, 0.625, 0.5, 0.625, 0.4487, 0.625, 0.4487, 0.625, 0.5, 0.625, 0.5, 0.625, 0.3013, 0.625, 0.3013, 0.625, 0.25, 0.625, 0.25, 0.625, 0.3013, 0.625, 0.3013, 0.625, 0.25, 0.625, 0.25, 0.625, 0.9487, 0.625, 0.8013, 0.625, 0.8013, 0.625, 0.9487, 0.7154, 0.6446, 0.7154, 0.6596, 0.7154, 0.6596, 0.7696, 0.6596, 0.7846, 0.6596, 0.7846, 0.6596, 0.7846, 0.6054, 0.7846, 0.5904, 0.7846, 0.5904, 0.7304, 0.5904, 0.7154, 0.5904, 0.7154, 0.5904, 0.7304, 0.6596, 0.7154, 0.6596, 0.7154, 0.6596, 0.7846, 0.6446, 0.7846, 0.6596, 0.7846, 0.6596, 0.7696, 0.5904, 0.7846, 0.5904, 0.7846, 0.5904, 0.7154, 0.6054, 0.7154, 0.5904, 0.7154, 0.5904, 0.7696, 0.6596, 0.7696, 0.6596, 0.7846, 0.6446, 0.7846, 0.6446, 0.7846, 0.6054, 0.7846, 0.6054, 0.7696, 0.5904, 0.7696, 0.5904, 0.7154, 0.6054, 0.7154, 0.6054, 0.7304, 0.5904, 0.7304, 0.5904, 0.7304, 0.6596, 0.7304, 0.6596, 0.7154, 0.6446, 0.7154, 0.6446, 0.7696, 0.6596, 0.7304, 0.6596, 0.7304, 0.6596, 0.7696, 0.6596, 0.7154, 0.6369, 0.7154, 0.6596, 0.7154, 0.6596, 0.7619, 0.6596, 0.7846, 0.6596, 0.7846, 0.6596, 0.7846, 0.6131, 0.7846, 0.5904, 0.7846, 0.5904, 0.7381, 0.5904, 0.7154, 0.5904, 0.7154, 0.5904, 0.7619, 0.6596, 0.7619, 0.6596, 0.7846, 0.6369, 0.7846, 0.6369, 0.7846, 0.6131, 0.7846, 0.6131, 0.7619, 0.5904, 0.7619, 0.5904, 0.7154, 0.6131, 0.7154, 0.6131, 0.7381, 0.5904, 0.7381, 0.5904, 0.7381, 0.6596, 0.7381, 0.6596, 0.7154, 0.6369, 0.7154, 0.6369, 0.7619, 0.6596, 0.7381, 0.6596, 0.7381, 0.6596, 0.7619, 0.6596, 0.5805, 0.8071, 0.5679, 0.7945, 0.5752, 0.7769, 0.5981, 0.7998, 0.4321, 0.7945, 0.4195, 0.8071, 0.4019, 0.7998, 0.4248, 0.7769, 0.5805, 0.05712, 0.5679, 0.04454, 0.5752, 0.02688, 0.5981, 0.0498, 0.4321, 0.04454, 0.4195, 0.05712, 0.4019, 0.0498, 0.4248, 0.02688, 0.4195, 0.9429, 0.4321, 0.9555, 0.4248, 0.9731, 0.4019, 0.9502, 0.5805, 0.5571, 0.5679, 0.5445, 0.5752, 0.5269, 0.5981, 0.5498, 0.4321, 0.5445, 0.4195, 0.5571, 0.4019, 0.5498, 0.4248, 0.5269, 0.4195, 0.1929, 0.4321, 0.2055, 0.4248, 0.2231, 0.4019, 0.2002, 0.5805, 0.3071, 0.5679, 0.2945, 0.5752, 0.2769, 0.5981, 0.2998, 0.4321, 0.2945, 0.4195, 0.3071, 0.4019, 0.2998, 0.4248, 0.2769, 0.5679, 0.9555, 0.5805, 0.9429, 0.5981, 0.9502, 0.5752, 0.9731, 0.4195, 0.6929, 0.4321, 0.7055, 0.4248, 0.7231, 0.4019, 0.7002, 0.5679, 0.2055, 0.5805, 0.1929, 0.5981, 0.2002, 0.5752, 0.2231, 0.4195, 0.4429, 0.4321, 0.4555, 0.4248, 0.4731, 0.4019, 0.4502, 0.5679, 0.7055, 0.5805, 0.6929, 0.5981, 0.7002, 0.5752, 0.7231, 0.5679, 0.4555, 0.5805, 0.4429, 0.5981, 0.4502, 0.5752, 0.4731, 0.4195, 0.8071, 0.4195, 0.9429, 0.4019, 0.9502, 0.4019, 0.7998, 0.5679, 0.7945, 0.4321, 0.7945, 0.4248, 0.7769, 0.5752, 0.7769, 0.5805, 0.9429, 0.5805, 0.8071, 0.5981, 0.7998, 0.5981, 0.9502, 0.4321, 0.9555, 0.5679, 0.9555, 0.5752, 0.9731, 0.4248, 0.9731, 0.4195, 0.05712, 0.4195, 0.1929, 0.4019, 0.2002, 0.4019, 0.0498, 0.5679, 0.04454, 0.4321, 0.04454, 0.4248, 0.02688, 0.5752, 0.02688, 0.5805, 0.1929, 0.5805, 0.05712, 0.5981, 0.0498, 0.5981, 0.2002, 0.4321, 0.2055, 0.5679, 0.2055, 0.5752, 0.2231, 0.4248, 0.2231, 0.4195, 0.5571, 0.4195, 0.6929, 0.4019, 0.7002, 0.4019, 0.5498, 0.5679, 0.5445, 0.4321, 0.5445, 0.4248, 0.5269, 0.5752, 0.5269, 0.5805, 0.6929, 0.5805, 0.5571, 0.5981, 0.5498, 0.5981, 0.7002, 0.4321, 0.7055, 0.5679, 0.7055, 0.5752, 0.7231, 0.4248, 0.7231, 0.5679, 0.2945, 0.4321, 0.2945, 0.4248, 0.2769, 0.5752, 0.2769, 0.4195, 0.3071, 0.4195, 0.4429, 0.4019, 0.4502, 0.4019, 0.2998, 0.5805, 0.4429, 0.5805, 0.3071, 0.5981, 0.2998, 0.5981, 0.4502, 0.4321, 0.4555, 0.5679, 0.4555, 0.5752, 0.4731, 0.4248, 0.4731, 0.4195, 0.8071, 0.4321, 0.7945, 0.5679, 0.7945, 0.5805, 0.8071, 0.5805, 0.9429, 0.5679, 0.9555, 0.4321, 0.9555, 0.4195, 0.9429, 0.4195, 0.05712, 0.4321, 0.04454, 0.5679, 0.04454, 0.5805, 0.05712, 0.5805, 0.1929, 0.5679, 0.2055, 0.4321, 0.2055, 0.4195, 0.1929, 0.4195, 0.5571, 0.4321, 0.5445, 0.5679, 0.5445, 0.5805, 0.5571, 0.5805, 0.6929, 0.5679, 0.7055, 0.4321, 0.7055, 0.4195, 0.6929, 0.4195, 0.3071, 0.4321, 0.2945, 0.5679, 0.2945, 0.5805, 0.3071, 0.5805, 0.4429, 0.5679, 0.4555, 0.4321, 0.4555, 0.4195, 0.4429, 0.4195, 0.8071, 0.4321, 0.7945, 0.4321, 0.7945, 0.4195, 0.8071, 0.4321, 0.2945, 0.5679, 0.2945, 0.5679, 0.2945, 0.4321, 0.2945, 0.5805, 0.4429, 0.5679, 0.4555, 0.5679, 0.4555, 0.5805, 0.4429, 0.5679, 0.04454, 0.5805, 0.05712, 0.5805, 0.05712, 0.5679, 0.04454, 0.4195, 0.4429, 0.4195, 0.3071, 0.4195, 0.3071, 0.4195, 0.4429, 0.4195, 0.9429, 0.4195, 0.8071, 0.4195, 0.8071, 0.4195, 0.9429, 0.4195, 0.05712, 0.4321, 0.04454, 0.4321, 0.04454, 0.4195, 0.05712, 0.5805, 0.3071, 0.5805, 0.4429, 0.5805, 0.4429, 0.5805, 0.3071, 0.4321, 0.7945, 0.5679, 0.7945, 0.5679, 0.7945, 0.4321, 0.7945, 0.4321, 0.9555, 0.4195, 0.9429, 0.4195, 0.9429, 0.4321, 0.9555, 0.5679, 0.4555, 0.4321, 0.4555, 0.4321, 0.4555, 0.5679, 0.4555, 0.5805, 0.8071, 0.5805, 0.9429, 0.5805, 0.9429, 0.5805, 0.8071, 0.5679, 0.5445, 0.5805, 0.5571, 0.5805, 0.5571, 0.5679, 0.5445, 0.5679, 0.9555, 0.4321, 0.9555, 0.4321, 0.9555, 0.5679, 0.9555, 0.4195, 0.5571, 0.4321, 0.5445, 0.4321, 0.5445, 0.4195, 0.5571, 0.4195, 0.1929, 0.4195, 0.05712, 0.4195, 0.05712, 0.4195, 0.1929, 0.4321, 0.2055, 0.4195, 0.1929, 0.4195, 0.1929, 0.4321, 0.2055, 0.4321, 0.04454, 0.5679, 0.04454, 0.5679, 0.04454, 0.4321, 0.04454, 0.5679, 0.2945, 0.5805, 0.3071, 0.5805, 0.3071, 0.5679, 0.2945, 0.5805, 0.05712, 0.5805, 0.1929, 0.5805, 0.1929, 0.5805, 0.05712, 0.4195, 0.3071, 0.4321, 0.2945, 0.4321, 0.2945, 0.4195, 0.3071, 0.5679, 0.2055, 0.4321, 0.2055, 0.4321, 0.2055, 0.5679, 0.2055, 0.5805, 0.9429, 0.5679, 0.9555, 0.5679, 0.9555, 0.5805, 0.9429, 0.4195, 0.6929, 0.4195, 0.5571, 0.4195, 0.5571, 0.4195, 0.6929, 0.4321, 0.7055, 0.4195, 0.6929, 0.4195, 0.6929, 0.4321, 0.7055, 0.4321, 0.5445, 0.5679, 0.5445, 0.5679, 0.5445, 0.4321, 0.5445, 0.5805, 0.1929, 0.5679, 0.2055, 0.5679, 0.2055, 0.5805, 0.1929, 0.5805, 0.5571, 0.5805, 0.6929, 0.5805, 0.6929, 0.5805, 0.5571, 0.625, 0.625, 0.625, 0.5, 0.625, 0.5233, 0.625, 0.6017, 0.625, 0.5, 0.625, 0.5, 0.625, 0.5233, 0.625, 0.5233, 0.625, 0.5, 0.625, 0.625, 0.625, 0.6017, 0.625, 0.5233, 0.625, 0.625, 0.625, 0.625, 0.625, 0.6017, 0.625, 0.6017, 0.625, 0.75, 0.625, 0.625, 0.625, 0.6483, 0.625, 0.7267, 0.625, 0.625, 0.625, 0.625, 0.625, 0.6483, 0.625, 0.6483, 0.625, 0.625, 0.625, 0.75, 0.625, 0.7267, 0.625, 0.6483, 0.625, 0.75, 0.625, 0.75, 0.625, 0.7267, 0.625, 0.7267, 0.625, 0.6017, 0.625, 0.5233, 0.625, 0.5233, 0.625, 0.6017, 0.625, 0.7267, 0.625, 0.6483, 0.625, 0.6483, 0.625, 0.7267, 0.625, 0.6017, 0.625, 0.5233, 0.625, 0.5233, 0.625, 0.6017, 0.625, 0.7267, 0.625, 0.7267, 0.625, 0.7267, 0.625, 0.7267, 0.625, 0.5233, 0.625, 0.6017, 0.625, 0.6017, 0.625, 0.5233, 0.625, 0.6017, 0.625, 0.6017, 0.625, 0.6017, 0.625, 0.6017, 0.625, 0.6483, 0.625, 0.6483, 0.625, 0.6483, 0.625, 0.6483, 0.625, 0.7267, 0.625, 0.6483, 0.625, 0.6483, 0.625, 0.7267, 0.625, 0.625, 0.625, 0.5, 0.625, 0.516, 0.625, 0.609, 0.625, 0.5, 0.625, 0.5, 0.625, 0.516, 0.625, 0.516, 0.625, 0.5, 0.625, 0.625, 0.625, 0.609, 0.625, 0.516, 0.625, 0.625, 0.625, 0.625, 0.625, 0.609, 0.625, 0.609, 0.625, 0.75, 0.625, 0.625, 0.625, 0.641, 0.625, 0.734, 0.625, 0.625, 0.625, 0.625, 0.625, 0.641, 0.625, 0.641, 0.625, 0.625, 0.625, 0.75, 0.625, 0.734, 0.625, 0.641, 0.625, 0.75, 0.625, 0.75, 0.625, 0.734, 0.625, 0.734, 0.625, 0.609, 0.625, 0.516, 0.625, 0.516, 0.625, 0.609, 0.625, 0.734, 0.625, 0.641, 0.625, 0.641, 0.625, 0.734, 0.625, 0.609, 0.625, 0.516, 0.625, 0.516, 0.625, 0.609, 0.625, 0.734, 0.625, 0.734, 0.625, 0.734, 0.625, 0.734, 0.625, 0.516, 0.625, 0.609, 0.625, 0.609, 0.625, 0.516, 0.625, 0.609, 0.625, 0.609, 0.625, 0.609, 0.625, 0.609, 0.625, 0.641, 0.625, 0.641, 0.625, 0.641, 0.625, 0.641, 0.625, 0.734, 0.625, 0.641, 0.625, 0.641, 0.625, 0.734, 0.625, -0.01209, 0.625, 0.03485, 0.625, 0.0, 0.625, 0.2152, 0.625, 0.25, 0.625, 0.25, 0.625, 0.03485, 0.625, 0.0, 0.625, 0.0, 0.625, 0.01929, 0.625, 0.25, 0.625, 0.2152, 0.625, 0.2307, 0.625, 0.25, 0.625, 0.0, 0.625, 0.0, 0.625, 0.03485, 0.625, 0.03485, 0.625, 0.2848, 0.625, 0.2848, 0.625, 0.2152, 0.625, 0.2152, 0.625, 0.03485, 0.625, 0.03485, 0.625, 0.0, 0.625, 0.0, 0.625, 0.25, 0.625, 0.25, 0.625, 0.2152, 0.625, 0.2152, 0.625, 0.3467, 0.625, 0.4382, 0.625, 0.4382, 0.625, 0.3467, 0.625, 0.7125, 0.625, 0.75, 0.625, 0.75, 0.625, -0.01838, 0.625, 0.03749, 0.625, 0.0, 0.625, 0.4625, 0.625, 0.5, 0.625, 0.5, 0.625, 0.2125, 0.625, 0.25, 0.625, 0.25, 0.625, 0.7875, 0.625, 0.7625, 0.625, 0.7716, 0.625, 0.03749, 0.625, 0.0125, 0.625, 0.02164, 0.625, 0.25, 0.625, 0.2125, 0.625, 0.2284, 0.625, 0.5, 0.625, 0.4625, 0.625, 0.4784, 0.625, 0.03749, 0.625, 0.03749, 0.625, 0.0, 0.625, 0.0, 0.625, 0.7125, 0.625, 0.7125, 0.625, 0.7875, 0.625, 0.7875, 0.625, 0.4625, 0.625, 0.4625, 0.625, 0.5375, 0.625, 0.5375, 0.625, 0.2875, 0.625, 0.2875, 0.625, 0.2125, 0.625, 0.2125, 0.625, 0.9625, 0.625, 0.7875, 0.625, 0.7875, 0.625, 0.9625, 0.375, 0.5661, 0.375, 0.6839, 0.375, 0.6839, 0.375, 0.5661, 0.375, 0.75, 0.375, 1.0, 0.375, 1.0, 0.375, 0.75, 0.375, 0.0, 0.375, 0.25, 0.375, 0.25, 0.375, 0.0, 0.375, 0.5, 0.375, 0.75, 0.375, 0.75, 0.375, 0.5, 0.375, 0.8161, 0.375, 0.9339, 0.375, 0.9339, 0.375, 0.8161, 0.375, 0.3161, 0.375, 0.4339, 0.375, 0.4339, 0.375, 0.3161, 0.375, 0.4339, 0.375, 0.5661, 0.375, 0.5661, 0.375, 0.4339, 0.375, 0.06608, 0.375, 0.1839, 0.375, 0.1839, 0.375, 0.06608, 0.375, 0.5, 0.375, 0.75, 0.375, 0.75, 0.375, 0.6839, 0.375, 0.5661, 0.375, 0.5, 0.375, 0.25, 0.375, 0.5, 0.375, 0.5, 0.375, 0.4339, 0.375, 0.3161, 0.375, 0.25, 0.375, 0.75, 0.375, 1.0, 0.375, 1.0, 0.375, 0.9339, 0.375, 0.8161, 0.375, 0.75, 0.375, 0.3161, 0.375, 0.25, 0.375, 0.25, 0.375, 0.06608, 0.375, 0.0, 0.375, 0.0, 0.375, 0.5661, 0.375, 0.5, 0.375, 0.5, 0.375, 0.8161, 0.375, 0.75, 0.375, 0.75, 0.375, 0.3161, 0.375, 0.3161, 0.375, 0.1839, 0.375, 0.1839, 0.375, 0.0, 0.375, 0.0, 0.375, 0.06608, 0.375, 0.06608, 0.375, 0.8161, 0.375, 0.8161, 0.375, 0.6839, 0.375, 0.6839, 0.375, 0.4339, 0.375, 0.4339, 0.375, 0.5661, 0.375, 0.5661, 0.375, 0.0, 0.375, 0.25, 0.375, 0.25, 0.375, 0.1839, 0.375, 0.06608, 0.375, 0.0, 0.375, 0.3161, 0.375, 0.4339, 0.375, 0.4339, 0.375, 0.3161, 0.1742, 0.5864, 0.2114, 0.5492, 0.2886, 0.5492, 0.3258, 0.5864, 0.3258, 0.6636, 0.2886, 0.7008, 0.2114, 0.7008, 0.1742, 0.6636, 0.375, 0.6839, 0.375, 0.8161, 0.375, 0.8161, 0.375, 0.6839, 0.375, 0.0, 0.375, 0.06608, 0.375, 0.06608, 0.375, 0.0, 0.375, 0.5661, 0.375, 0.6839, 0.375, 0.6839, 0.375, 0.5661, 0.375, 0.06608, 0.375, 0.1839, 0.375, 0.1839, 0.375, 0.06608, 0.375, 0.8161, 0.375, 0.9339, 0.375, 0.9339, 0.375, 0.8161, 0.2114, 0.5492, 0.1742, 0.5864, 0.125, 0.5661, 0.1911, 0.5, 0.1742, 0.6636, 0.2114, 0.7008, 0.1911, 0.75, 0.125, 0.6839, 0.2886, 0.7008, 0.3258, 0.6636, 0.375, 0.6839, 0.3089, 0.75, 0.3258, 0.5864, 0.2886, 0.5492, 0.3089, 0.5, 0.375, 0.5661, 0.2886, 0.5492, 0.2114, 0.5492, 0.1911, 0.5, 0.3089, 0.5, 0.1742, 0.5864, 0.1742, 0.6636, 0.125, 0.6839, 0.125, 0.5661, 0.2114, 0.7008, 0.2886, 0.7008, 0.3089, 0.75, 0.1911, 0.75, 0.3258, 0.6636, 0.3258, 0.5864, 0.375, 0.5661, 0.375, 0.6839, 0.375, 0.1839, 0.375, 0.3161, 0.375, 0.3161, 0.375, 0.1839, 0.625, 0.2152, 0.625, 0.125, 0.625, 0.125, 0.625, 0.2152, 0.625, 0.125, 0.625, 0.2152, 0.625, 0.2152, 0.625, 0.125, 0.625, 0.03485, 0.625, 0.125, 0.625, 0.125, 0.625, 0.03485, 0.625, 0.2152, 0.625, 0.125, 0.625, 0.125, 0.625, 0.2152, 0.625, 0.03485, 0.625, 0.03485, 0.625, 0.03485, 0.625, 0.03485, 0.625, 0.2152, 0.625, 0.2152, 0.625, 0.2152, 0.625, 0.2152, 0.625, 0.03485, 0.625, 0.03485, 0.625, 0.03485, 0.625, 0.03485, 0.625, 0.03485, 0.625, 0.2152, 0.625, 0.2152, 0.625, 0.2152, 0.625, 0.2152, 0.625, 0.2152, 0.625, 0.2152, 0.625, 0.2152, 0.625, 0.2152, 0.625, 0.2152, 0.625, 0.03485, 0.625, 0.125, 0.625, 0.125, 0.625, 0.03485, 0.625, 0.125, 0.625, 0.03485, 0.625, 0.03485, 0.625, 0.125, 0.625, 0.03485, 0.625, 0.03485, 0.625, 0.03485, 0.625, 0.03485, 0.625, 0.125, 0.625, 0.2152, 0.625, 0.2152, 0.625, 0.125, 0.625, 0.03485, 0.625, 0.125, 0.625, 0.125, 0.625, 0.03485, 0.625, 0.03485, 0.625, 0.03485, 0.625, 0.03485, 0.625, 0.03485, 0.625, 0.2152, 0.625, 0.125, 0.625, 0.125, 0.625, 0.2152, 0.625, 0.2152, 0.625, 0.2152, 0.625, 0.2152, 0.625, 0.2152, 0.625, 0.125, 0.625, 0.2152, 0.625, 0.2152, 0.625, 0.125, 0.625, 0.2152, 0.625, 0.125, 0.625, 0.125, 0.625, 0.2152, 0.625, 0.03485, 0.625, 0.125, 0.625, 0.125, 0.625, 0.03485, 0.625, 0.125, 0.625, 0.2152, 0.625, 0.2152, 0.625, 0.125, 0.625, 0.125, 0.625, 0.03485, 0.625, 0.03485, 0.625, 0.125, 0.625, 0.2152, 0.625, 0.2152, 0.625, 0.2152, 0.625, 0.2152, 0.625, 0.2152, 0.625, 0.03485, 0.625, 0.03485, 0.625, 0.03485, 0.625, 0.03485, 0.625, 0.03485, 0.625, 0.125, 0.625, 0.03485, 0.625, 0.03485, 0.625, 0.125, 0.625, 0.125, 0.625, 0.2152, 0.625, 0.2152, 0.625, 0.125, 0.625, 0.2152, 0.625, 0.125, 0.625, 0.125, 0.625, 0.2152, 0.625, 0.03485, 0.625, 0.03485, 0.625, 0.03485, 0.625, 0.03485, 0.625, 0.125, 0.625, 0.03485, 0.625, 0.03485, 0.625, 0.125, 0.625, 0.2152, 0.625, 0.125, 0.625, 0.125, 0.625, 0.2152, 0.625, 0.125, 0.625, 0.03485, 0.625, 0.03485, 0.625, 0.125, 0.625, 0.2152, 0.625, 0.2152, 0.625, 0.2152, 0.625, 0.2152, 0.625, 0.2152, 0.625, 0.125, 0.625, 0.125, 0.625, 0.2152, 0.625, 0.03485, 0.625, 0.125, 0.625, 0.125, 0.625, 0.03485, 0.625, 0.03485, 0.625, 0.125, 0.625, 0.125, 0.625, 0.03485, 0.625, 0.125, 0.625, 0.2152, 0.625, 0.2152, 0.625, 0.125, 0.625, 0.125, 0.625, 0.03485, 0.625, 0.03485, 0.625, 0.125, 0.625, 0.03485, 0.625, 0.125, 0.625, 0.125, 0.625, 0.03485, 0.625, 0.125, 0.625, 0.2152, 0.625, 0.2152, 0.625, 0.125, 0.625, 0.03485, 0.625, 0.125, 0.625, 0.125, 0.625, 0.03485, 0.625, 0.5, 0.625, 0.2848, 0.625, 0.3467, 0.625, 0.4382, 0.625, 0.2848, 0.625, 0.2848, 0.625, 0.3467, 0.625, 0.3467, 0.625, 0.2848, 0.625, 0.5, 0.625, 0.4382, 0.625, 0.3467, 0.625, 0.5, 0.625, 0.5, 0.625, 0.4382, 0.625, 0.4382, 0.625, 0.9652, 0.625, 0.75, 0.625, 0.8118, 0.625, 0.9033, 0.625, 0.75, 0.625, 0.75, 0.625, 0.8118, 0.625, 0.8118, 0.625, 0.75, 0.625, 0.9652, 0.625, 0.9033, 0.625, 0.8118, 0.625, 0.9652, 0.625, 0.9652, 0.625, 0.9033, 0.625, 0.9033, 0.625, 0.8118, 0.625, 0.8118, 0.625, 0.8118, 0.625, 0.8118, 0.625, 0.8118, 0.625, 0.8118, 0.625, 0.8118, 0.625, 0.8118, 0.625, 0.8118, 0.625, 0.8118, 0.625, 0.8118, 0.625, 0.8118, 0.625, 0.8118, 0.625, 0.9033, 0.625, 0.8118, 0.625, 0.8118, 0.625, 0.9033, 0.625, 0.3467, 0.625, 0.3467, 0.625, 0.3467, 0.625, 0.3467, 0.625, 0.8118, 0.625, 0.9033, 0.625, 0.9033, 0.625, 0.8118, 0.625, 0.4382, 0.625, 0.3467, 0.625, 0.3467, 0.625, 0.4382, 0.625, 0.9033, 0.625, 0.9033, 0.625, 0.9033, 0.625, 0.9033, 0.625, 0.3467, 0.625, 0.4382, 0.625, 0.4382, 0.625, 0.3467, 0.625, 0.8118, 0.625, 0.9033, 0.625, 0.9033, 0.625, 0.8118, 0.625, 0.9033, 0.625, 0.8118, 0.625, 0.8118, 0.625, 0.9033, 0.625, 0.3467, 0.625, 0.3467, 0.625, 0.3467, 0.625, 0.3467, 0.625, 0.3467, 0.625, 0.4382, 0.625, 0.3467, 0.625, 0.3467, 0.625, 0.4382, 0.625, 0.4382, 0.625, 0.3467, 0.625, 0.3467, 0.625, 0.4382, 0.625, 0.9033, 0.625, 0.9033, 0.625, 0.9033, 0.625, 0.9033, 0.625, 0.9033, 0.625, 0.4382, 0.625, 0.3467, 0.625, 0.3467, 0.625, 0.4382, 0.625, 0.9033, 0.625, 0.8118, 0.625, 0.8118, 0.625, 0.9033, 0.625, 0.8118, 0.625, 0.9033, 0.625, 0.9033, 0.625, 0.8118, 0.625, 0.3467, 0.625, 0.4382, 0.625, 0.4382, 0.625, 0.3467, 0.625, 0.4382, 0.625, 0.4382, 0.625, 0.4382, 0.625, 0.4382, 0.625, 0.9033, 0.625, 0.9033, 0.625, 0.9033, 0.625, 0.9033, 0.625, 0.9033, 0.625, 0.8118, 0.625, 0.8118, 0.625, 0.9033, 0.625, 0.3467, 0.625, 0.3467, 0.625, 0.3467, 0.625, 0.3467, 0.625, 0.3467, 0.625, 0.4382, 0.625, 0.4382, 0.625, 0.3467, 0.625, 0.8118, 0.625, 0.9033, 0.625, 0.9033, 0.625, 0.8118, 0.625, 0.4382, 0.625, 0.4382, 0.625, 0.4382, 0.625, 0.4382, 0.625, 0.4382])
me_cube.materials.append(mat_material)
me_cube.use_remesh_preserve_volume = False
me_cube.use_remesh_preserve_attributes = False
me_cube.use_mirror_vertex_groups = False
me_cube.update()

# ---- objects
ob_cube = bpy.data.objects.new('Cube', me_cube)

# ---- transforms, parenting, visibility, modifiers, constraints
ob_cube.location = (0.0, 0.0, 0.0)
ob_cube.lock_rotations_4d = False
ob_cube.empty_display_type = 'ARROWS'
ob_cube.show_all_edges = True
ob_cube.lineart.crease_threshold = 0.0
_m = ob_cube.modifiers.new('Bevel', 'BEVEL')
_m.width = 0.0145
_m.width_pct = 0.0145
_m.segments = 3
_m.use_clamp_overlap = False
_m.profile = 0.7
_m.miter_outer = 'MITER_ARC'
_m = ob_cube.modifiers.new('Auto Smooth', 'NODES')
_m.node_group = ng_auto_smooth
_gi = [s.identifier for s in ng_auto_smooth.interface.items_tree if s.item_type == 'SOCKET' and s.in_out == 'INPUT']
_m[_gi[1]] = 1.047  # Angle

# ---- collection membership
col_collection.objects.link(ob_cube)

# ---- scene / render settings (as saved in the file)
scene.frame_start = 1; scene.frame_end = 250; scene.frame_set(1)
scene.render.engine = 'BLENDER_EEVEE_NEXT'
scene.cycles.sampling_pattern = 'TABULATED_SOBOL'
scene.cycles.use_light_tree = False
scene.eevee.use_gtao = True
scene.eevee.use_raytracing = True
scene.view_settings.view_transform = 'Filmic'
bpy.context.view_layer.update()

# ---- added for rendering (the .blend has no active camera and no usable light): camera, sun
cam_auto = bpy.data.cameras.new('AutoCamera')
cam_auto.lens = 50.0
cam_auto.sensor_width = 36.0
cam_auto.clip_end = 1000.0
ob_auto_camera = bpy.data.objects.new('AutoCamera', cam_auto)
scene.collection.objects.link(ob_auto_camera)
ob_auto_camera.location = (9.87234, -11.8759, 9.47424)
ob_auto_camera.rotation_euler = (1.09748, -7.21219e-08, 0.694738)
scene.camera = ob_auto_camera
light_auto_sun = bpy.data.lights.new('AutoSun', 'SUN')
light_auto_sun.energy = 3.0
light_auto_sun.angle = 0.0523599
ob_auto_sun = bpy.data.objects.new('AutoSun', light_auto_sun)
scene.collection.objects.link(ob_auto_sun)
ob_auto_sun.rotation_euler = (0.872665, 0.174533, 0.523599)
bpy.context.view_layer.update()
